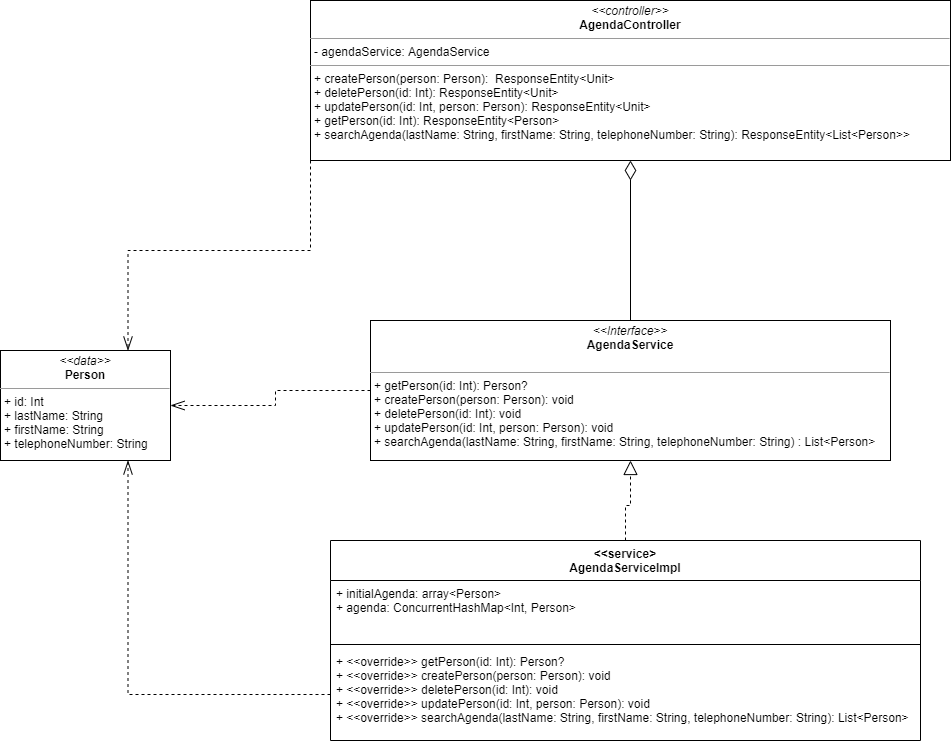

The diagram above was exported from draw.io. Its source (the exported page's mxGraphModel, read from the mxfile embedded in the PNG):
<mxGraphModel dx="1888" dy="614" grid="1" gridSize="10" guides="1" tooltips="1" connect="1" arrows="1" fold="1" page="1" pageScale="1" pageWidth="850" pageHeight="1100" math="0" shadow="0">
  <root>
    <mxCell id="0" />
    <mxCell id="1" parent="0" />
    <mxCell id="pkxg2QI6iiSzTI04cbOM-15" style="edgeStyle=orthogonalEdgeStyle;rounded=0;orthogonalLoop=1;jettySize=auto;html=1;exitX=0.5;exitY=0;exitDx=0;exitDy=0;entryX=0.5;entryY=1;entryDx=0;entryDy=0;endArrow=block;endFill=0;endSize=12;startSize=10;dashed=1;" edge="1" parent="1" source="pkxg2QI6iiSzTI04cbOM-1" target="pkxg2QI6iiSzTI04cbOM-6">
      <mxGeometry relative="1" as="geometry" />
    </mxCell>
    <mxCell id="pkxg2QI6iiSzTI04cbOM-1" value="&lt;&lt;service&gt;&#10;AgendaServiceImpl" style="swimlane;fontStyle=1;align=center;verticalAlign=top;childLayout=stackLayout;horizontal=1;startSize=40;horizontalStack=0;resizeParent=1;resizeParentMax=0;resizeLast=0;collapsible=1;marginBottom=0;" vertex="1" parent="1">
      <mxGeometry x="-90" y="560" width="590" height="200" as="geometry" />
    </mxCell>
    <mxCell id="pkxg2QI6iiSzTI04cbOM-2" value="+ initialAgenda: array&lt;Person&gt;&#10;+ agenda: ConcurrentHashMap&lt;Int, Person&gt;" style="text;strokeColor=none;fillColor=none;align=left;verticalAlign=top;spacingLeft=4;spacingRight=4;overflow=hidden;rotatable=0;points=[[0,0.5],[1,0.5]];portConstraint=eastwest;" vertex="1" parent="pkxg2QI6iiSzTI04cbOM-1">
      <mxGeometry y="40" width="590" height="60" as="geometry" />
    </mxCell>
    <mxCell id="pkxg2QI6iiSzTI04cbOM-3" value="" style="line;strokeWidth=1;fillColor=none;align=left;verticalAlign=middle;spacingTop=-1;spacingLeft=3;spacingRight=3;rotatable=0;labelPosition=right;points=[];portConstraint=eastwest;" vertex="1" parent="pkxg2QI6iiSzTI04cbOM-1">
      <mxGeometry y="100" width="590" height="8" as="geometry" />
    </mxCell>
    <mxCell id="pkxg2QI6iiSzTI04cbOM-4" value="+ &lt;&lt;override&gt;&gt; getPerson(id: Int): Person?&#10;+ &lt;&lt;override&gt;&gt; createPerson(person: Person): void&#10;+ &lt;&lt;override&gt;&gt; deletePerson(id: Int): void&#10;+ &lt;&lt;override&gt;&gt; updatePerson(id: Int, person: Person): void&#10;+ &lt;&lt;override&gt;&gt; searchAgenda(lastName: String, firstName: String, telephoneNumber: String): List&lt;Person&gt; " style="text;strokeColor=none;fillColor=none;align=left;verticalAlign=top;spacingLeft=4;spacingRight=4;overflow=hidden;rotatable=0;points=[[0,0.5],[1,0.5]];portConstraint=eastwest;" vertex="1" parent="pkxg2QI6iiSzTI04cbOM-1">
      <mxGeometry y="108" width="590" height="92" as="geometry" />
    </mxCell>
    <mxCell id="pkxg2QI6iiSzTI04cbOM-16" style="edgeStyle=orthogonalEdgeStyle;rounded=0;orthogonalLoop=1;jettySize=auto;html=1;exitX=0.5;exitY=0;exitDx=0;exitDy=0;entryX=0.5;entryY=1;entryDx=0;entryDy=0;endArrow=diamondThin;endFill=0;startSize=10;strokeWidth=1;targetPerimeterSpacing=0;jumpSize=6;endSize=17;" edge="1" parent="1" source="pkxg2QI6iiSzTI04cbOM-6" target="pkxg2QI6iiSzTI04cbOM-12">
      <mxGeometry relative="1" as="geometry">
        <mxPoint x="220" y="180" as="targetPoint" />
      </mxGeometry>
    </mxCell>
    <mxCell id="pkxg2QI6iiSzTI04cbOM-18" style="edgeStyle=orthogonalEdgeStyle;rounded=0;jumpSize=6;orthogonalLoop=1;jettySize=auto;html=1;exitX=0;exitY=0.5;exitDx=0;exitDy=0;entryX=1;entryY=0.5;entryDx=0;entryDy=0;dashed=1;startSize=10;endArrow=openThin;endFill=0;endSize=12;targetPerimeterSpacing=0;strokeWidth=1;" edge="1" parent="1" source="pkxg2QI6iiSzTI04cbOM-6" target="pkxg2QI6iiSzTI04cbOM-13">
      <mxGeometry relative="1" as="geometry" />
    </mxCell>
    <mxCell id="pkxg2QI6iiSzTI04cbOM-6" value="&lt;p style=&quot;margin: 0px ; margin-top: 4px ; text-align: center&quot;&gt;&lt;i&gt;&amp;lt;&amp;lt;Interface&amp;gt;&amp;gt;&lt;/i&gt;&lt;br&gt;&lt;b&gt;AgendaService&lt;/b&gt;&lt;/p&gt;&lt;p style=&quot;margin: 0px ; margin-left: 4px&quot;&gt;&lt;br&gt;&lt;/p&gt;&lt;hr size=&quot;1&quot;&gt;&lt;p style=&quot;margin: 0px ; margin-left: 4px&quot;&gt;+ getPerson(id: Int): Person?&lt;br&gt;+ createPerson(person: Person): void&lt;/p&gt;&lt;p style=&quot;margin: 0px ; margin-left: 4px&quot;&gt;+ deletePerson(id: Int): void&lt;/p&gt;&lt;p style=&quot;margin: 0px ; margin-left: 4px&quot;&gt;+ updatePerson(id: Int, person: Person): void&lt;/p&gt;&lt;p style=&quot;margin: 0px ; margin-left: 4px&quot;&gt;+ searchAgenda(lastName: String, firstName: String, telephoneNumber: String) : List&amp;lt;Person&amp;gt;&lt;/p&gt;" style="verticalAlign=top;align=left;overflow=fill;fontSize=12;fontFamily=Helvetica;html=1;" vertex="1" parent="1">
      <mxGeometry x="-50" y="340" width="520" height="140" as="geometry" />
    </mxCell>
    <mxCell id="pkxg2QI6iiSzTI04cbOM-17" style="edgeStyle=orthogonalEdgeStyle;rounded=0;jumpSize=6;orthogonalLoop=1;jettySize=auto;html=1;exitX=0;exitY=1;exitDx=0;exitDy=0;entryX=0.75;entryY=0;entryDx=0;entryDy=0;dashed=1;startSize=10;endArrow=openThin;endFill=0;endSize=12;targetPerimeterSpacing=0;strokeWidth=1;" edge="1" parent="1" source="pkxg2QI6iiSzTI04cbOM-12" target="pkxg2QI6iiSzTI04cbOM-13">
      <mxGeometry relative="1" as="geometry" />
    </mxCell>
    <mxCell id="pkxg2QI6iiSzTI04cbOM-12" value="&lt;p style=&quot;margin: 0px ; margin-top: 4px ; text-align: center&quot;&gt;&lt;i&gt;&amp;lt;&amp;lt;controller&amp;gt;&amp;gt;&lt;/i&gt;&lt;br&gt;&lt;b&gt;AgendaController&lt;/b&gt;&lt;/p&gt;&lt;hr size=&quot;1&quot;&gt;&lt;p style=&quot;margin: 0px ; margin-left: 4px&quot;&gt;- agendaService: AgendaService&lt;br&gt;&lt;/p&gt;&lt;hr size=&quot;1&quot;&gt;&lt;p style=&quot;margin: 0px ; margin-left: 4px&quot;&gt;+ createPerson(person: Person):&amp;nbsp; ResponseEntity&amp;lt;Unit&amp;gt;&lt;/p&gt;&lt;p style=&quot;margin: 0px ; margin-left: 4px&quot;&gt;+ deletePerson(id: Int): ResponseEntity&amp;lt;Unit&amp;gt;&lt;/p&gt;&lt;p style=&quot;margin: 0px ; margin-left: 4px&quot;&gt;+ updatePerson(id: Int, person: Person): ResponseEntity&amp;lt;Unit&amp;gt;&lt;br&gt;+ getPerson(id: Int): ResponseEntity&amp;lt;Person&amp;gt;&lt;/p&gt;&lt;p style=&quot;margin: 0px ; margin-left: 4px&quot;&gt;+ searchAgenda(lastName: String, firstName: String, telephoneNumber: String): ResponseEntity&amp;lt;List&amp;lt;Person&amp;gt;&amp;gt;&lt;/p&gt;" style="verticalAlign=top;align=left;overflow=fill;fontSize=12;fontFamily=Helvetica;html=1;" vertex="1" parent="1">
      <mxGeometry x="-110" y="20" width="640" height="160" as="geometry" />
    </mxCell>
    <mxCell id="pkxg2QI6iiSzTI04cbOM-13" value="&lt;p style=&quot;margin: 0px ; margin-top: 4px ; text-align: center&quot;&gt;&lt;i&gt;&amp;lt;&amp;lt;data&amp;gt;&amp;gt;&lt;/i&gt;&lt;br&gt;&lt;b&gt;Person&lt;/b&gt;&lt;/p&gt;&lt;hr size=&quot;1&quot;&gt;&lt;p style=&quot;margin: 0px ; margin-left: 4px&quot;&gt;+ id: Int&lt;br&gt;+ lastName: String&lt;/p&gt;&lt;p style=&quot;margin: 0px ; margin-left: 4px&quot;&gt;+ firstName: String&lt;/p&gt;&lt;p style=&quot;margin: 0px ; margin-left: 4px&quot;&gt;+ telephoneNumber: String&lt;/p&gt;&lt;p style=&quot;margin: 0px ; margin-left: 4px&quot;&gt;&lt;br&gt;&lt;/p&gt;" style="verticalAlign=top;align=left;overflow=fill;fontSize=12;fontFamily=Helvetica;html=1;" vertex="1" parent="1">
      <mxGeometry x="-420" y="370" width="170" height="110" as="geometry" />
    </mxCell>
    <mxCell id="pkxg2QI6iiSzTI04cbOM-19" style="edgeStyle=orthogonalEdgeStyle;rounded=0;jumpSize=6;orthogonalLoop=1;jettySize=auto;html=1;exitX=0;exitY=0.5;exitDx=0;exitDy=0;entryX=0.75;entryY=1;entryDx=0;entryDy=0;dashed=1;startSize=10;endArrow=openThin;endFill=0;endSize=12;targetPerimeterSpacing=0;strokeWidth=1;" edge="1" parent="1" source="pkxg2QI6iiSzTI04cbOM-4" target="pkxg2QI6iiSzTI04cbOM-13">
      <mxGeometry relative="1" as="geometry" />
    </mxCell>
  </root>
</mxGraphModel>